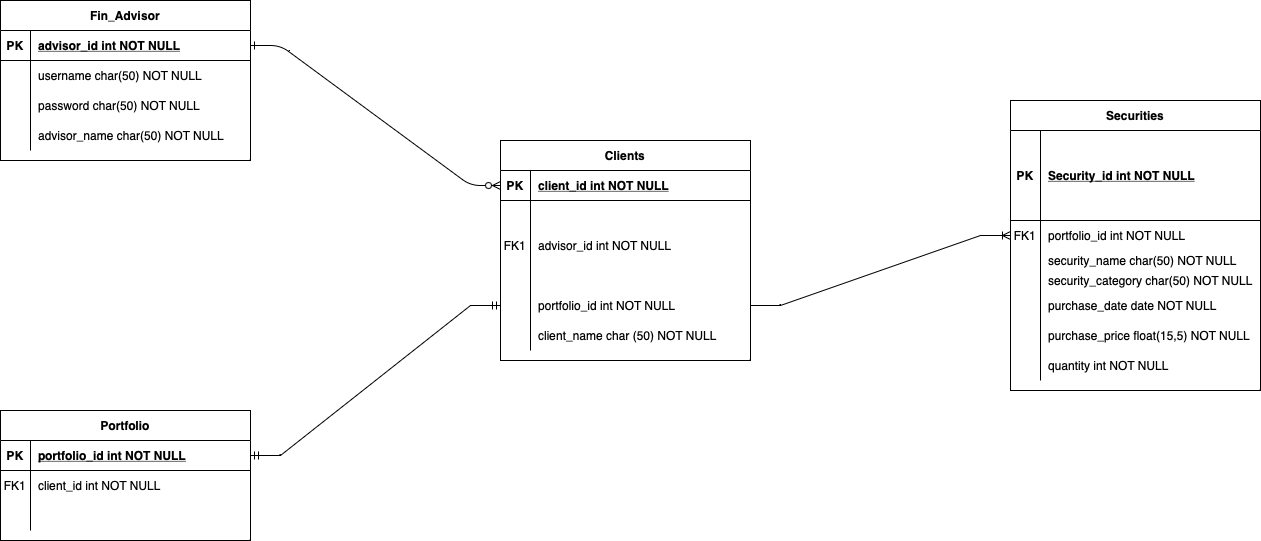

The diagram above was exported from draw.io. Its source (the exported page's mxGraphModel, read from the mxfile embedded in the PNG):
<mxGraphModel dx="1330" dy="951" grid="1" gridSize="10" guides="1" tooltips="1" connect="1" arrows="1" fold="1" page="1" pageScale="1" pageWidth="850" pageHeight="1100" math="0" shadow="0" extFonts="Permanent Marker^https://fonts.googleapis.com/css?family=Permanent+Marker">
  <root>
    <mxCell id="0" />
    <mxCell id="1" parent="0" />
    <mxCell id="C-vyLk0tnHw3VtMMgP7b-1" value="" style="edgeStyle=entityRelationEdgeStyle;endArrow=ERzeroToMany;startArrow=ERone;endFill=1;startFill=0;entryX=0;entryY=0.5;entryDx=0;entryDy=0;" parent="1" source="C-vyLk0tnHw3VtMMgP7b-24" target="C-vyLk0tnHw3VtMMgP7b-3" edge="1">
      <mxGeometry width="100" height="100" relative="1" as="geometry">
        <mxPoint x="340" y="720" as="sourcePoint" />
        <mxPoint x="440" y="620" as="targetPoint" />
      </mxGeometry>
    </mxCell>
    <mxCell id="0m6rN5uB4QP4ip4H8OqP-1" value="Portfolio" style="shape=table;startSize=30;container=1;collapsible=1;childLayout=tableLayout;fixedRows=1;rowLines=0;fontStyle=1;align=center;resizeLast=1;" vertex="1" parent="1">
      <mxGeometry x="120" y="520" width="250" height="130" as="geometry" />
    </mxCell>
    <mxCell id="0m6rN5uB4QP4ip4H8OqP-2" value="" style="shape=partialRectangle;collapsible=0;dropTarget=0;pointerEvents=0;fillColor=none;points=[[0,0.5],[1,0.5]];portConstraint=eastwest;top=0;left=0;right=0;bottom=1;" vertex="1" parent="0m6rN5uB4QP4ip4H8OqP-1">
      <mxGeometry y="30" width="250" height="30" as="geometry" />
    </mxCell>
    <mxCell id="0m6rN5uB4QP4ip4H8OqP-3" value="PK" style="shape=partialRectangle;overflow=hidden;connectable=0;fillColor=none;top=0;left=0;bottom=0;right=0;fontStyle=1;" vertex="1" parent="0m6rN5uB4QP4ip4H8OqP-2">
      <mxGeometry width="30" height="30" as="geometry">
        <mxRectangle width="30" height="30" as="alternateBounds" />
      </mxGeometry>
    </mxCell>
    <mxCell id="0m6rN5uB4QP4ip4H8OqP-4" value="portfolio_id int NOT NULL " style="shape=partialRectangle;overflow=hidden;connectable=0;fillColor=none;top=0;left=0;bottom=0;right=0;align=left;spacingLeft=6;fontStyle=5;" vertex="1" parent="0m6rN5uB4QP4ip4H8OqP-2">
      <mxGeometry x="30" width="220" height="30" as="geometry">
        <mxRectangle width="220" height="30" as="alternateBounds" />
      </mxGeometry>
    </mxCell>
    <mxCell id="0m6rN5uB4QP4ip4H8OqP-5" value="" style="shape=partialRectangle;collapsible=0;dropTarget=0;pointerEvents=0;fillColor=none;points=[[0,0.5],[1,0.5]];portConstraint=eastwest;top=0;left=0;right=0;bottom=0;" vertex="1" parent="0m6rN5uB4QP4ip4H8OqP-1">
      <mxGeometry y="60" width="250" height="30" as="geometry" />
    </mxCell>
    <mxCell id="0m6rN5uB4QP4ip4H8OqP-6" value="FK1" style="shape=partialRectangle;overflow=hidden;connectable=0;fillColor=none;top=0;left=0;bottom=0;right=0;" vertex="1" parent="0m6rN5uB4QP4ip4H8OqP-5">
      <mxGeometry width="30" height="30" as="geometry">
        <mxRectangle width="30" height="30" as="alternateBounds" />
      </mxGeometry>
    </mxCell>
    <mxCell id="0m6rN5uB4QP4ip4H8OqP-7" value="client_id int NOT NULL" style="shape=partialRectangle;overflow=hidden;connectable=0;fillColor=none;top=0;left=0;bottom=0;right=0;align=left;spacingLeft=6;" vertex="1" parent="0m6rN5uB4QP4ip4H8OqP-5">
      <mxGeometry x="30" width="220" height="30" as="geometry">
        <mxRectangle width="220" height="30" as="alternateBounds" />
      </mxGeometry>
    </mxCell>
    <mxCell id="0m6rN5uB4QP4ip4H8OqP-8" value="" style="shape=partialRectangle;collapsible=0;dropTarget=0;pointerEvents=0;fillColor=none;points=[[0,0.5],[1,0.5]];portConstraint=eastwest;top=0;left=0;right=0;bottom=0;" vertex="1" parent="0m6rN5uB4QP4ip4H8OqP-1">
      <mxGeometry y="90" width="250" height="30" as="geometry" />
    </mxCell>
    <mxCell id="0m6rN5uB4QP4ip4H8OqP-9" value="" style="shape=partialRectangle;overflow=hidden;connectable=0;fillColor=none;top=0;left=0;bottom=0;right=0;" vertex="1" parent="0m6rN5uB4QP4ip4H8OqP-8">
      <mxGeometry width="30" height="30" as="geometry">
        <mxRectangle width="30" height="30" as="alternateBounds" />
      </mxGeometry>
    </mxCell>
    <mxCell id="0m6rN5uB4QP4ip4H8OqP-10" value="" style="shape=partialRectangle;overflow=hidden;connectable=0;fillColor=none;top=0;left=0;bottom=0;right=0;align=left;spacingLeft=6;" vertex="1" parent="0m6rN5uB4QP4ip4H8OqP-8">
      <mxGeometry x="30" width="220" height="30" as="geometry">
        <mxRectangle width="220" height="30" as="alternateBounds" />
      </mxGeometry>
    </mxCell>
    <mxCell id="C-vyLk0tnHw3VtMMgP7b-2" value="Clients" style="shape=table;startSize=30;container=1;collapsible=1;childLayout=tableLayout;fixedRows=1;rowLines=0;fontStyle=1;align=center;resizeLast=1;" parent="1" vertex="1">
      <mxGeometry x="620" y="250" width="250" height="220.00000000000023" as="geometry" />
    </mxCell>
    <mxCell id="C-vyLk0tnHw3VtMMgP7b-3" value="" style="shape=partialRectangle;collapsible=0;dropTarget=0;pointerEvents=0;fillColor=none;points=[[0,0.5],[1,0.5]];portConstraint=eastwest;top=0;left=0;right=0;bottom=1;" parent="C-vyLk0tnHw3VtMMgP7b-2" vertex="1">
      <mxGeometry y="30" width="250" height="30" as="geometry" />
    </mxCell>
    <mxCell id="C-vyLk0tnHw3VtMMgP7b-4" value="PK" style="shape=partialRectangle;overflow=hidden;connectable=0;fillColor=none;top=0;left=0;bottom=0;right=0;fontStyle=1;" parent="C-vyLk0tnHw3VtMMgP7b-3" vertex="1">
      <mxGeometry width="30" height="30" as="geometry">
        <mxRectangle width="30" height="30" as="alternateBounds" />
      </mxGeometry>
    </mxCell>
    <mxCell id="C-vyLk0tnHw3VtMMgP7b-5" value="client_id int NOT NULL " style="shape=partialRectangle;overflow=hidden;connectable=0;fillColor=none;top=0;left=0;bottom=0;right=0;align=left;spacingLeft=6;fontStyle=5;" parent="C-vyLk0tnHw3VtMMgP7b-3" vertex="1">
      <mxGeometry x="30" width="220" height="30" as="geometry">
        <mxRectangle width="220" height="30" as="alternateBounds" />
      </mxGeometry>
    </mxCell>
    <mxCell id="C-vyLk0tnHw3VtMMgP7b-6" value="" style="shape=partialRectangle;collapsible=0;dropTarget=0;pointerEvents=0;fillColor=none;points=[[0,0.5],[1,0.5]];portConstraint=eastwest;top=0;left=0;right=0;bottom=0;" parent="C-vyLk0tnHw3VtMMgP7b-2" vertex="1">
      <mxGeometry y="60" width="250" height="90" as="geometry" />
    </mxCell>
    <mxCell id="C-vyLk0tnHw3VtMMgP7b-7" value="FK1" style="shape=partialRectangle;overflow=hidden;connectable=0;fillColor=none;top=0;left=0;bottom=0;right=0;" parent="C-vyLk0tnHw3VtMMgP7b-6" vertex="1">
      <mxGeometry width="30" height="90" as="geometry">
        <mxRectangle width="30" height="90" as="alternateBounds" />
      </mxGeometry>
    </mxCell>
    <mxCell id="C-vyLk0tnHw3VtMMgP7b-8" value="advisor_id int NOT NULL" style="shape=partialRectangle;overflow=hidden;connectable=0;fillColor=none;top=0;left=0;bottom=0;right=0;align=left;spacingLeft=6;" parent="C-vyLk0tnHw3VtMMgP7b-6" vertex="1">
      <mxGeometry x="30" width="220" height="90" as="geometry">
        <mxRectangle width="220" height="90" as="alternateBounds" />
      </mxGeometry>
    </mxCell>
    <mxCell id="C-vyLk0tnHw3VtMMgP7b-9" value="" style="shape=partialRectangle;collapsible=0;dropTarget=0;pointerEvents=0;fillColor=none;points=[[0,0.5],[1,0.5]];portConstraint=eastwest;top=0;left=0;right=0;bottom=0;" parent="C-vyLk0tnHw3VtMMgP7b-2" vertex="1">
      <mxGeometry y="150" width="250" height="30" as="geometry" />
    </mxCell>
    <mxCell id="C-vyLk0tnHw3VtMMgP7b-10" value="" style="shape=partialRectangle;overflow=hidden;connectable=0;fillColor=none;top=0;left=0;bottom=0;right=0;" parent="C-vyLk0tnHw3VtMMgP7b-9" vertex="1">
      <mxGeometry width="30" height="30" as="geometry">
        <mxRectangle width="30" height="30" as="alternateBounds" />
      </mxGeometry>
    </mxCell>
    <mxCell id="C-vyLk0tnHw3VtMMgP7b-11" value="portfolio_id int NOT NULL" style="shape=partialRectangle;overflow=hidden;connectable=0;fillColor=none;top=0;left=0;bottom=0;right=0;align=left;spacingLeft=6;" parent="C-vyLk0tnHw3VtMMgP7b-9" vertex="1">
      <mxGeometry x="30" width="220" height="30" as="geometry">
        <mxRectangle width="220" height="30" as="alternateBounds" />
      </mxGeometry>
    </mxCell>
    <mxCell id="0m6rN5uB4QP4ip4H8OqP-27" value="" style="shape=partialRectangle;collapsible=0;dropTarget=0;pointerEvents=0;fillColor=none;points=[[0,0.5],[1,0.5]];portConstraint=eastwest;top=0;left=0;right=0;bottom=0;" vertex="1" parent="C-vyLk0tnHw3VtMMgP7b-2">
      <mxGeometry y="180" width="250" height="30" as="geometry" />
    </mxCell>
    <mxCell id="0m6rN5uB4QP4ip4H8OqP-28" value="" style="shape=partialRectangle;overflow=hidden;connectable=0;fillColor=none;top=0;left=0;bottom=0;right=0;" vertex="1" parent="0m6rN5uB4QP4ip4H8OqP-27">
      <mxGeometry width="30" height="30" as="geometry">
        <mxRectangle width="30" height="30" as="alternateBounds" />
      </mxGeometry>
    </mxCell>
    <mxCell id="0m6rN5uB4QP4ip4H8OqP-29" value="client_name char (50) NOT NULL" style="shape=partialRectangle;overflow=hidden;connectable=0;fillColor=none;top=0;left=0;bottom=0;right=0;align=left;spacingLeft=6;" vertex="1" parent="0m6rN5uB4QP4ip4H8OqP-27">
      <mxGeometry x="30" width="220" height="30" as="geometry">
        <mxRectangle width="220" height="30" as="alternateBounds" />
      </mxGeometry>
    </mxCell>
    <mxCell id="0m6rN5uB4QP4ip4H8OqP-18" value="" style="edgeStyle=entityRelationEdgeStyle;fontSize=12;html=1;endArrow=ERmandOne;startArrow=ERmandOne;rounded=0;exitX=1;exitY=0.5;exitDx=0;exitDy=0;entryX=0;entryY=0.5;entryDx=0;entryDy=0;" edge="1" parent="1" source="0m6rN5uB4QP4ip4H8OqP-2" target="C-vyLk0tnHw3VtMMgP7b-9">
      <mxGeometry width="100" height="100" relative="1" as="geometry">
        <mxPoint x="380" y="610" as="sourcePoint" />
        <mxPoint x="620" y="400" as="targetPoint" />
        <Array as="points">
          <mxPoint x="620" y="416.75" />
          <mxPoint x="510" y="490" />
          <mxPoint x="470" y="440" />
          <mxPoint x="480" y="470" />
          <mxPoint x="480" y="510" />
          <mxPoint x="627" y="416.75" />
        </Array>
      </mxGeometry>
    </mxCell>
    <object label="Fin_Advisor" username="" id="C-vyLk0tnHw3VtMMgP7b-23">
      <mxCell style="shape=table;startSize=30;container=1;collapsible=1;childLayout=tableLayout;fixedRows=1;rowLines=0;fontStyle=1;align=center;resizeLast=1;" parent="1" vertex="1">
        <mxGeometry x="120" y="110" width="250" height="160" as="geometry" />
      </mxCell>
    </object>
    <mxCell id="C-vyLk0tnHw3VtMMgP7b-24" value="" style="shape=partialRectangle;collapsible=0;dropTarget=0;pointerEvents=0;fillColor=none;points=[[0,0.5],[1,0.5]];portConstraint=eastwest;top=0;left=0;right=0;bottom=1;" parent="C-vyLk0tnHw3VtMMgP7b-23" vertex="1">
      <mxGeometry y="30" width="250" height="30" as="geometry" />
    </mxCell>
    <mxCell id="C-vyLk0tnHw3VtMMgP7b-25" value="PK" style="shape=partialRectangle;overflow=hidden;connectable=0;fillColor=none;top=0;left=0;bottom=0;right=0;fontStyle=1;" parent="C-vyLk0tnHw3VtMMgP7b-24" vertex="1">
      <mxGeometry width="30" height="30" as="geometry">
        <mxRectangle width="30" height="30" as="alternateBounds" />
      </mxGeometry>
    </mxCell>
    <mxCell id="C-vyLk0tnHw3VtMMgP7b-26" value="advisor_id int NOT NULL " style="shape=partialRectangle;overflow=hidden;connectable=0;fillColor=none;top=0;left=0;bottom=0;right=0;align=left;spacingLeft=6;fontStyle=5;" parent="C-vyLk0tnHw3VtMMgP7b-24" vertex="1">
      <mxGeometry x="30" width="220" height="30" as="geometry">
        <mxRectangle width="220" height="30" as="alternateBounds" />
      </mxGeometry>
    </mxCell>
    <mxCell id="C-vyLk0tnHw3VtMMgP7b-27" value="" style="shape=partialRectangle;collapsible=0;dropTarget=0;pointerEvents=0;fillColor=none;points=[[0,0.5],[1,0.5]];portConstraint=eastwest;top=0;left=0;right=0;bottom=0;" parent="C-vyLk0tnHw3VtMMgP7b-23" vertex="1">
      <mxGeometry y="60" width="250" height="30" as="geometry" />
    </mxCell>
    <mxCell id="C-vyLk0tnHw3VtMMgP7b-28" value="" style="shape=partialRectangle;overflow=hidden;connectable=0;fillColor=none;top=0;left=0;bottom=0;right=0;" parent="C-vyLk0tnHw3VtMMgP7b-27" vertex="1">
      <mxGeometry width="30" height="30" as="geometry">
        <mxRectangle width="30" height="30" as="alternateBounds" />
      </mxGeometry>
    </mxCell>
    <mxCell id="C-vyLk0tnHw3VtMMgP7b-29" value="username char(50) NOT NULL" style="shape=partialRectangle;overflow=hidden;connectable=0;fillColor=none;top=0;left=0;bottom=0;right=0;align=left;spacingLeft=6;" parent="C-vyLk0tnHw3VtMMgP7b-27" vertex="1">
      <mxGeometry x="30" width="220" height="30" as="geometry">
        <mxRectangle width="220" height="30" as="alternateBounds" />
      </mxGeometry>
    </mxCell>
    <mxCell id="0m6rN5uB4QP4ip4H8OqP-21" value="" style="shape=partialRectangle;collapsible=0;dropTarget=0;pointerEvents=0;fillColor=none;points=[[0,0.5],[1,0.5]];portConstraint=eastwest;top=0;left=0;right=0;bottom=0;" vertex="1" parent="C-vyLk0tnHw3VtMMgP7b-23">
      <mxGeometry y="90" width="250" height="30" as="geometry" />
    </mxCell>
    <mxCell id="0m6rN5uB4QP4ip4H8OqP-22" value="" style="shape=partialRectangle;overflow=hidden;connectable=0;fillColor=none;top=0;left=0;bottom=0;right=0;" vertex="1" parent="0m6rN5uB4QP4ip4H8OqP-21">
      <mxGeometry width="30" height="30" as="geometry">
        <mxRectangle width="30" height="30" as="alternateBounds" />
      </mxGeometry>
    </mxCell>
    <mxCell id="0m6rN5uB4QP4ip4H8OqP-23" value="password char(50) NOT NULL" style="shape=partialRectangle;overflow=hidden;connectable=0;fillColor=none;top=0;left=0;bottom=0;right=0;align=left;spacingLeft=6;" vertex="1" parent="0m6rN5uB4QP4ip4H8OqP-21">
      <mxGeometry x="30" width="220" height="30" as="geometry">
        <mxRectangle width="220" height="30" as="alternateBounds" />
      </mxGeometry>
    </mxCell>
    <mxCell id="0m6rN5uB4QP4ip4H8OqP-24" value="" style="shape=partialRectangle;collapsible=0;dropTarget=0;pointerEvents=0;fillColor=none;points=[[0,0.5],[1,0.5]];portConstraint=eastwest;top=0;left=0;right=0;bottom=0;" vertex="1" parent="C-vyLk0tnHw3VtMMgP7b-23">
      <mxGeometry y="120" width="250" height="30" as="geometry" />
    </mxCell>
    <mxCell id="0m6rN5uB4QP4ip4H8OqP-25" value="" style="shape=partialRectangle;overflow=hidden;connectable=0;fillColor=none;top=0;left=0;bottom=0;right=0;" vertex="1" parent="0m6rN5uB4QP4ip4H8OqP-24">
      <mxGeometry width="30" height="30" as="geometry">
        <mxRectangle width="30" height="30" as="alternateBounds" />
      </mxGeometry>
    </mxCell>
    <mxCell id="0m6rN5uB4QP4ip4H8OqP-26" value="advisor_name char(50) NOT NULL" style="shape=partialRectangle;overflow=hidden;connectable=0;fillColor=none;top=0;left=0;bottom=0;right=0;align=left;spacingLeft=6;" vertex="1" parent="0m6rN5uB4QP4ip4H8OqP-24">
      <mxGeometry x="30" width="220" height="30" as="geometry">
        <mxRectangle width="220" height="30" as="alternateBounds" />
      </mxGeometry>
    </mxCell>
    <mxCell id="C-vyLk0tnHw3VtMMgP7b-13" value="Securities" style="shape=table;startSize=30;container=1;collapsible=1;childLayout=tableLayout;fixedRows=1;rowLines=0;fontStyle=1;align=center;resizeLast=1;" parent="1" vertex="1">
      <mxGeometry x="1130" y="210" width="250" height="290" as="geometry" />
    </mxCell>
    <mxCell id="C-vyLk0tnHw3VtMMgP7b-14" value="" style="shape=partialRectangle;collapsible=0;dropTarget=0;pointerEvents=0;fillColor=none;points=[[0,0.5],[1,0.5]];portConstraint=eastwest;top=0;left=0;right=0;bottom=1;" parent="C-vyLk0tnHw3VtMMgP7b-13" vertex="1">
      <mxGeometry y="30" width="250" height="90" as="geometry" />
    </mxCell>
    <mxCell id="C-vyLk0tnHw3VtMMgP7b-15" value="PK" style="shape=partialRectangle;overflow=hidden;connectable=0;fillColor=none;top=0;left=0;bottom=0;right=0;fontStyle=1;" parent="C-vyLk0tnHw3VtMMgP7b-14" vertex="1">
      <mxGeometry width="30" height="90" as="geometry">
        <mxRectangle width="30" height="90" as="alternateBounds" />
      </mxGeometry>
    </mxCell>
    <mxCell id="C-vyLk0tnHw3VtMMgP7b-16" value="Security_id int NOT NULL " style="shape=partialRectangle;overflow=hidden;connectable=0;fillColor=none;top=0;left=0;bottom=0;right=0;align=left;spacingLeft=6;fontStyle=5;" parent="C-vyLk0tnHw3VtMMgP7b-14" vertex="1">
      <mxGeometry x="30" width="220" height="90" as="geometry">
        <mxRectangle width="220" height="90" as="alternateBounds" />
      </mxGeometry>
    </mxCell>
    <mxCell id="C-vyLk0tnHw3VtMMgP7b-17" value="" style="shape=partialRectangle;collapsible=0;dropTarget=0;pointerEvents=0;fillColor=none;points=[[0,0.5],[1,0.5]];portConstraint=eastwest;top=0;left=0;right=0;bottom=0;" parent="C-vyLk0tnHw3VtMMgP7b-13" vertex="1">
      <mxGeometry y="120" width="250" height="30" as="geometry" />
    </mxCell>
    <mxCell id="C-vyLk0tnHw3VtMMgP7b-18" value="FK1" style="shape=partialRectangle;overflow=hidden;connectable=0;fillColor=none;top=0;left=0;bottom=0;right=0;" parent="C-vyLk0tnHw3VtMMgP7b-17" vertex="1">
      <mxGeometry width="30" height="30" as="geometry">
        <mxRectangle width="30" height="30" as="alternateBounds" />
      </mxGeometry>
    </mxCell>
    <mxCell id="C-vyLk0tnHw3VtMMgP7b-19" value="portfolio_id int NOT NULL" style="shape=partialRectangle;overflow=hidden;connectable=0;fillColor=none;top=0;left=0;bottom=0;right=0;align=left;spacingLeft=6;" parent="C-vyLk0tnHw3VtMMgP7b-17" vertex="1">
      <mxGeometry x="30" width="220" height="30" as="geometry">
        <mxRectangle width="220" height="30" as="alternateBounds" />
      </mxGeometry>
    </mxCell>
    <mxCell id="C-vyLk0tnHw3VtMMgP7b-20" value="" style="shape=partialRectangle;collapsible=0;dropTarget=0;pointerEvents=0;fillColor=none;points=[[0,0.5],[1,0.5]];portConstraint=eastwest;top=0;left=0;right=0;bottom=0;" parent="C-vyLk0tnHw3VtMMgP7b-13" vertex="1">
      <mxGeometry y="150" width="250" height="20" as="geometry" />
    </mxCell>
    <mxCell id="C-vyLk0tnHw3VtMMgP7b-21" value="" style="shape=partialRectangle;overflow=hidden;connectable=0;fillColor=none;top=0;left=0;bottom=0;right=0;" parent="C-vyLk0tnHw3VtMMgP7b-20" vertex="1">
      <mxGeometry width="30" height="20" as="geometry">
        <mxRectangle width="30" height="20" as="alternateBounds" />
      </mxGeometry>
    </mxCell>
    <mxCell id="C-vyLk0tnHw3VtMMgP7b-22" value="security_name char(50) NOT NULL" style="shape=partialRectangle;overflow=hidden;connectable=0;fillColor=none;top=0;left=0;bottom=0;right=0;align=left;spacingLeft=6;" parent="C-vyLk0tnHw3VtMMgP7b-20" vertex="1">
      <mxGeometry x="30" width="220" height="20" as="geometry">
        <mxRectangle width="220" height="20" as="alternateBounds" />
      </mxGeometry>
    </mxCell>
    <mxCell id="0m6rN5uB4QP4ip4H8OqP-30" value="" style="shape=partialRectangle;collapsible=0;dropTarget=0;pointerEvents=0;fillColor=none;points=[[0,0.5],[1,0.5]];portConstraint=eastwest;top=0;left=0;right=0;bottom=0;" vertex="1" parent="C-vyLk0tnHw3VtMMgP7b-13">
      <mxGeometry y="170" width="250" height="20" as="geometry" />
    </mxCell>
    <mxCell id="0m6rN5uB4QP4ip4H8OqP-31" value="" style="shape=partialRectangle;overflow=hidden;connectable=0;fillColor=none;top=0;left=0;bottom=0;right=0;" vertex="1" parent="0m6rN5uB4QP4ip4H8OqP-30">
      <mxGeometry width="30" height="20" as="geometry">
        <mxRectangle width="30" height="20" as="alternateBounds" />
      </mxGeometry>
    </mxCell>
    <mxCell id="0m6rN5uB4QP4ip4H8OqP-32" value="security_category char(50) NOT NULL" style="shape=partialRectangle;overflow=hidden;connectable=0;fillColor=none;top=0;left=0;bottom=0;right=0;align=left;spacingLeft=6;" vertex="1" parent="0m6rN5uB4QP4ip4H8OqP-30">
      <mxGeometry x="30" width="220" height="20" as="geometry">
        <mxRectangle width="220" height="20" as="alternateBounds" />
      </mxGeometry>
    </mxCell>
    <mxCell id="0m6rN5uB4QP4ip4H8OqP-33" value="" style="shape=partialRectangle;collapsible=0;dropTarget=0;pointerEvents=0;fillColor=none;points=[[0,0.5],[1,0.5]];portConstraint=eastwest;top=0;left=0;right=0;bottom=0;" vertex="1" parent="C-vyLk0tnHw3VtMMgP7b-13">
      <mxGeometry y="190" width="250" height="30" as="geometry" />
    </mxCell>
    <mxCell id="0m6rN5uB4QP4ip4H8OqP-34" value="" style="shape=partialRectangle;overflow=hidden;connectable=0;fillColor=none;top=0;left=0;bottom=0;right=0;" vertex="1" parent="0m6rN5uB4QP4ip4H8OqP-33">
      <mxGeometry width="30" height="30" as="geometry">
        <mxRectangle width="30" height="30" as="alternateBounds" />
      </mxGeometry>
    </mxCell>
    <mxCell id="0m6rN5uB4QP4ip4H8OqP-35" value="purchase_date date NOT NULL" style="shape=partialRectangle;overflow=hidden;connectable=0;fillColor=none;top=0;left=0;bottom=0;right=0;align=left;spacingLeft=6;" vertex="1" parent="0m6rN5uB4QP4ip4H8OqP-33">
      <mxGeometry x="30" width="220" height="30" as="geometry">
        <mxRectangle width="220" height="30" as="alternateBounds" />
      </mxGeometry>
    </mxCell>
    <mxCell id="0m6rN5uB4QP4ip4H8OqP-36" value="" style="shape=partialRectangle;collapsible=0;dropTarget=0;pointerEvents=0;fillColor=none;points=[[0,0.5],[1,0.5]];portConstraint=eastwest;top=0;left=0;right=0;bottom=0;" vertex="1" parent="C-vyLk0tnHw3VtMMgP7b-13">
      <mxGeometry y="220" width="250" height="30" as="geometry" />
    </mxCell>
    <mxCell id="0m6rN5uB4QP4ip4H8OqP-37" value="" style="shape=partialRectangle;overflow=hidden;connectable=0;fillColor=none;top=0;left=0;bottom=0;right=0;" vertex="1" parent="0m6rN5uB4QP4ip4H8OqP-36">
      <mxGeometry width="30" height="30" as="geometry">
        <mxRectangle width="30" height="30" as="alternateBounds" />
      </mxGeometry>
    </mxCell>
    <mxCell id="0m6rN5uB4QP4ip4H8OqP-38" value="purchase_price float(15,5) NOT NULL" style="shape=partialRectangle;overflow=hidden;connectable=0;fillColor=none;top=0;left=0;bottom=0;right=0;align=left;spacingLeft=6;" vertex="1" parent="0m6rN5uB4QP4ip4H8OqP-36">
      <mxGeometry x="30" width="220" height="30" as="geometry">
        <mxRectangle width="220" height="30" as="alternateBounds" />
      </mxGeometry>
    </mxCell>
    <mxCell id="0m6rN5uB4QP4ip4H8OqP-39" value="" style="shape=partialRectangle;collapsible=0;dropTarget=0;pointerEvents=0;fillColor=none;points=[[0,0.5],[1,0.5]];portConstraint=eastwest;top=0;left=0;right=0;bottom=0;" vertex="1" parent="C-vyLk0tnHw3VtMMgP7b-13">
      <mxGeometry y="250" width="250" height="30" as="geometry" />
    </mxCell>
    <mxCell id="0m6rN5uB4QP4ip4H8OqP-40" value="" style="shape=partialRectangle;overflow=hidden;connectable=0;fillColor=none;top=0;left=0;bottom=0;right=0;" vertex="1" parent="0m6rN5uB4QP4ip4H8OqP-39">
      <mxGeometry width="30" height="30" as="geometry">
        <mxRectangle width="30" height="30" as="alternateBounds" />
      </mxGeometry>
    </mxCell>
    <mxCell id="0m6rN5uB4QP4ip4H8OqP-41" value="quantity int NOT NULL" style="shape=partialRectangle;overflow=hidden;connectable=0;fillColor=none;top=0;left=0;bottom=0;right=0;align=left;spacingLeft=6;" vertex="1" parent="0m6rN5uB4QP4ip4H8OqP-39">
      <mxGeometry x="30" width="220" height="30" as="geometry">
        <mxRectangle width="220" height="30" as="alternateBounds" />
      </mxGeometry>
    </mxCell>
    <mxCell id="0m6rN5uB4QP4ip4H8OqP-44" value="" style="edgeStyle=entityRelationEdgeStyle;fontSize=12;html=1;endArrow=ERoneToMany;rounded=0;entryX=0;entryY=0.5;entryDx=0;entryDy=0;exitX=1;exitY=0.5;exitDx=0;exitDy=0;" edge="1" parent="1" source="C-vyLk0tnHw3VtMMgP7b-9" target="C-vyLk0tnHw3VtMMgP7b-17">
      <mxGeometry width="100" height="100" relative="1" as="geometry">
        <mxPoint x="1010" y="620" as="sourcePoint" />
        <mxPoint x="1110" y="520" as="targetPoint" />
      </mxGeometry>
    </mxCell>
  </root>
</mxGraphModel>